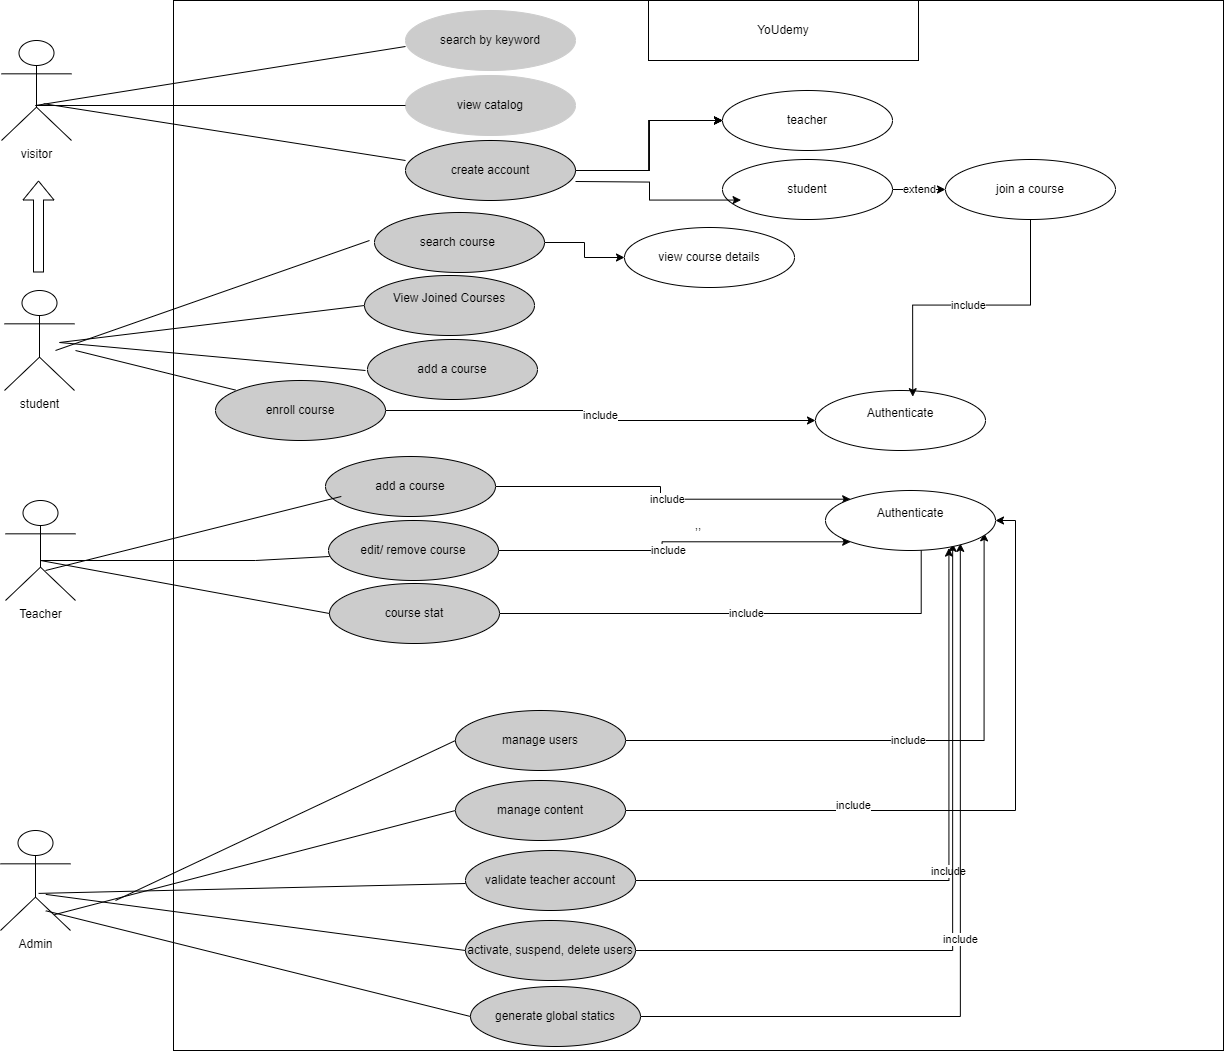

The diagram above was exported from draw.io. Its source (the exported page's mxGraphModel, read from the mxfile embedded in the PNG):
<mxGraphModel dx="1659" dy="730" grid="1" gridSize="10" guides="1" tooltips="1" connect="1" arrows="1" fold="1" page="1" pageScale="1" pageWidth="850" pageHeight="1100" math="0" shadow="0">
  <root>
    <mxCell id="0" />
    <mxCell id="1" parent="0" />
    <mxCell id="nBV_LoYaLyEG-uWXUsDy-1" value=",," style="whiteSpace=wrap;html=1;aspect=fixed;" parent="1" vertex="1">
      <mxGeometry x="218" y="40" width="1050" height="1050" as="geometry" />
    </mxCell>
    <mxCell id="nBV_LoYaLyEG-uWXUsDy-2" value="Admin" style="shape=umlActor;verticalLabelPosition=bottom;verticalAlign=top;html=1;outlineConnect=0;direction=east;" parent="1" vertex="1">
      <mxGeometry x="45" y="870" width="70" height="100" as="geometry" />
    </mxCell>
    <mxCell id="nBV_LoYaLyEG-uWXUsDy-3" value="" style="endArrow=none;html=1;rounded=0;entryX=0;entryY=0.5;entryDx=0;entryDy=0;exitX=0.769;exitY=0.842;exitDx=0;exitDy=0;exitPerimeter=0;" parent="1" source="nBV_LoYaLyEG-uWXUsDy-2" target="nBV_LoYaLyEG-uWXUsDy-6" edge="1">
      <mxGeometry width="50" height="50" relative="1" as="geometry">
        <mxPoint x="250" y="732.3255813953488" as="sourcePoint" />
        <mxPoint x="620" y="500" as="targetPoint" />
      </mxGeometry>
    </mxCell>
    <mxCell id="K8utDehrSsNDFsO8iBf4-21" value="include" style="edgeStyle=orthogonalEdgeStyle;rounded=0;orthogonalLoop=1;jettySize=auto;html=1;entryX=0.726;entryY=0.96;entryDx=0;entryDy=0;entryPerimeter=0;" edge="1" parent="1" source="nBV_LoYaLyEG-uWXUsDy-4" target="nBV_LoYaLyEG-uWXUsDy-71">
      <mxGeometry relative="1" as="geometry">
        <mxPoint x="805" y="920" as="targetPoint" />
      </mxGeometry>
    </mxCell>
    <mxCell id="nBV_LoYaLyEG-uWXUsDy-4" value="validate teacher account" style="ellipse;whiteSpace=wrap;html=1;fillColor=#CCCCCC;" parent="1" vertex="1">
      <mxGeometry x="510" y="890" width="170" height="60" as="geometry" />
    </mxCell>
    <mxCell id="K8utDehrSsNDFsO8iBf4-26" value="include" style="edgeStyle=orthogonalEdgeStyle;rounded=0;orthogonalLoop=1;jettySize=auto;html=1;entryX=0.933;entryY=0.706;entryDx=0;entryDy=0;entryPerimeter=0;" edge="1" parent="1" source="nBV_LoYaLyEG-uWXUsDy-5" target="nBV_LoYaLyEG-uWXUsDy-71">
      <mxGeometry relative="1" as="geometry">
        <mxPoint x="795" y="780" as="targetPoint" />
      </mxGeometry>
    </mxCell>
    <mxCell id="nBV_LoYaLyEG-uWXUsDy-5" value="manage users" style="ellipse;whiteSpace=wrap;html=1;fillColor=#CCCCCC;" parent="1" vertex="1">
      <mxGeometry x="500" y="750" width="170" height="60" as="geometry" />
    </mxCell>
    <mxCell id="K8utDehrSsNDFsO8iBf4-23" value="" style="edgeStyle=orthogonalEdgeStyle;rounded=0;orthogonalLoop=1;jettySize=auto;html=1;entryX=1;entryY=0.5;entryDx=0;entryDy=0;" edge="1" parent="1" source="nBV_LoYaLyEG-uWXUsDy-6" target="nBV_LoYaLyEG-uWXUsDy-71">
      <mxGeometry relative="1" as="geometry">
        <mxPoint x="795" y="850" as="targetPoint" />
      </mxGeometry>
    </mxCell>
    <mxCell id="K8utDehrSsNDFsO8iBf4-24" value="include" style="edgeLabel;html=1;align=center;verticalAlign=middle;resizable=0;points=[];" vertex="1" connectable="0" parent="K8utDehrSsNDFsO8iBf4-23">
      <mxGeometry x="-0.3508" y="6" relative="1" as="geometry">
        <mxPoint as="offset" />
      </mxGeometry>
    </mxCell>
    <mxCell id="nBV_LoYaLyEG-uWXUsDy-6" value="manage content" style="ellipse;whiteSpace=wrap;html=1;fillColor=#CCCCCC;" parent="1" vertex="1">
      <mxGeometry x="500" y="820" width="170" height="60" as="geometry" />
    </mxCell>
    <mxCell id="nBV_LoYaLyEG-uWXUsDy-7" value="" style="endArrow=none;html=1;rounded=0;entryX=0;entryY=0.5;entryDx=0;entryDy=0;" parent="1" target="nBV_LoYaLyEG-uWXUsDy-5" edge="1">
      <mxGeometry width="50" height="50" relative="1" as="geometry">
        <mxPoint x="160" y="940" as="sourcePoint" />
        <mxPoint x="490" y="750" as="targetPoint" />
      </mxGeometry>
    </mxCell>
    <mxCell id="K8utDehrSsNDFsO8iBf4-19" value="" style="edgeStyle=orthogonalEdgeStyle;rounded=0;orthogonalLoop=1;jettySize=auto;html=1;entryX=0.748;entryY=0.881;entryDx=0;entryDy=0;entryPerimeter=0;" edge="1" parent="1" source="nBV_LoYaLyEG-uWXUsDy-8" target="nBV_LoYaLyEG-uWXUsDy-71">
      <mxGeometry relative="1" as="geometry">
        <mxPoint x="805" y="990" as="targetPoint" />
      </mxGeometry>
    </mxCell>
    <mxCell id="nBV_LoYaLyEG-uWXUsDy-8" value="activate, suspend, delete users" style="ellipse;whiteSpace=wrap;html=1;fillColor=#CCCCCC;" parent="1" vertex="1">
      <mxGeometry x="510" y="960" width="170" height="60" as="geometry" />
    </mxCell>
    <mxCell id="K8utDehrSsNDFsO8iBf4-17" value="include" style="edgeStyle=orthogonalEdgeStyle;rounded=0;orthogonalLoop=1;jettySize=auto;html=1;entryX=0.793;entryY=0.881;entryDx=0;entryDy=0;entryPerimeter=0;" edge="1" parent="1" source="nBV_LoYaLyEG-uWXUsDy-9" target="nBV_LoYaLyEG-uWXUsDy-71">
      <mxGeometry relative="1" as="geometry">
        <mxPoint x="810" y="1055.9999999999998" as="targetPoint" />
      </mxGeometry>
    </mxCell>
    <mxCell id="nBV_LoYaLyEG-uWXUsDy-9" value="generate global statics" style="ellipse;whiteSpace=wrap;html=1;fillColor=#CCCCCC;" parent="1" vertex="1">
      <mxGeometry x="515" y="1026" width="170" height="60" as="geometry" />
    </mxCell>
    <mxCell id="nBV_LoYaLyEG-uWXUsDy-10" value="" style="endArrow=none;html=1;rounded=0;exitX=0.544;exitY=0.629;exitDx=0;exitDy=0;exitPerimeter=0;" parent="1" source="nBV_LoYaLyEG-uWXUsDy-2" edge="1">
      <mxGeometry width="50" height="50" relative="1" as="geometry">
        <mxPoint x="170" y="950" as="sourcePoint" />
        <mxPoint x="510" y="923" as="targetPoint" />
      </mxGeometry>
    </mxCell>
    <mxCell id="nBV_LoYaLyEG-uWXUsDy-11" value="" style="endArrow=none;html=1;rounded=0;entryX=0;entryY=0.5;entryDx=0;entryDy=0;exitX=0.647;exitY=0.639;exitDx=0;exitDy=0;exitPerimeter=0;" parent="1" source="nBV_LoYaLyEG-uWXUsDy-2" target="nBV_LoYaLyEG-uWXUsDy-8" edge="1">
      <mxGeometry width="50" height="50" relative="1" as="geometry">
        <mxPoint x="180" y="960" as="sourcePoint" />
        <mxPoint x="520" y="933" as="targetPoint" />
      </mxGeometry>
    </mxCell>
    <mxCell id="nBV_LoYaLyEG-uWXUsDy-14" value="" style="endArrow=none;html=1;rounded=0;entryX=0;entryY=0.5;entryDx=0;entryDy=0;exitX=0.647;exitY=0.803;exitDx=0;exitDy=0;exitPerimeter=0;" parent="1" source="nBV_LoYaLyEG-uWXUsDy-2" target="nBV_LoYaLyEG-uWXUsDy-9" edge="1">
      <mxGeometry width="50" height="50" relative="1" as="geometry">
        <mxPoint x="190" y="970" as="sourcePoint" />
        <mxPoint x="530" y="943" as="targetPoint" />
      </mxGeometry>
    </mxCell>
    <mxCell id="nBV_LoYaLyEG-uWXUsDy-15" value="visitor" style="shape=umlActor;verticalLabelPosition=bottom;verticalAlign=top;html=1;outlineConnect=0;direction=east;" parent="1" vertex="1">
      <mxGeometry x="46" y="80" width="70" height="100" as="geometry" />
    </mxCell>
    <mxCell id="nBV_LoYaLyEG-uWXUsDy-17" value="YoUdemy" style="rounded=0;whiteSpace=wrap;html=1;" parent="1" vertex="1">
      <mxGeometry x="693" y="40" width="270" height="60" as="geometry" />
    </mxCell>
    <mxCell id="nBV_LoYaLyEG-uWXUsDy-18" value="search by keyword" style="ellipse;whiteSpace=wrap;html=1;strokeColor=#CCCCCC;fillColor=#CCCCCC;" parent="1" vertex="1">
      <mxGeometry x="450" y="50" width="170" height="60" as="geometry" />
    </mxCell>
    <mxCell id="nBV_LoYaLyEG-uWXUsDy-19" value="view catalog" style="ellipse;whiteSpace=wrap;html=1;fillColor=#CCCCCC;strokeColor=#CCCCCC;" parent="1" vertex="1">
      <mxGeometry x="450" y="115" width="170" height="60" as="geometry" />
    </mxCell>
    <mxCell id="nBV_LoYaLyEG-uWXUsDy-50" value="" style="edgeStyle=orthogonalEdgeStyle;rounded=0;orthogonalLoop=1;jettySize=auto;html=1;" parent="1" source="nBV_LoYaLyEG-uWXUsDy-20" target="nBV_LoYaLyEG-uWXUsDy-49" edge="1">
      <mxGeometry relative="1" as="geometry" />
    </mxCell>
    <mxCell id="nBV_LoYaLyEG-uWXUsDy-51" value="" style="edgeStyle=orthogonalEdgeStyle;rounded=0;orthogonalLoop=1;jettySize=auto;html=1;" parent="1" source="nBV_LoYaLyEG-uWXUsDy-20" target="nBV_LoYaLyEG-uWXUsDy-49" edge="1">
      <mxGeometry relative="1" as="geometry" />
    </mxCell>
    <mxCell id="nBV_LoYaLyEG-uWXUsDy-52" value="" style="edgeStyle=orthogonalEdgeStyle;rounded=0;orthogonalLoop=1;jettySize=auto;html=1;" parent="1" source="nBV_LoYaLyEG-uWXUsDy-20" target="nBV_LoYaLyEG-uWXUsDy-49" edge="1">
      <mxGeometry relative="1" as="geometry" />
    </mxCell>
    <mxCell id="nBV_LoYaLyEG-uWXUsDy-53" value="" style="edgeStyle=orthogonalEdgeStyle;rounded=0;orthogonalLoop=1;jettySize=auto;html=1;" parent="1" source="nBV_LoYaLyEG-uWXUsDy-20" target="nBV_LoYaLyEG-uWXUsDy-49" edge="1">
      <mxGeometry relative="1" as="geometry" />
    </mxCell>
    <mxCell id="nBV_LoYaLyEG-uWXUsDy-20" value="create account" style="ellipse;whiteSpace=wrap;html=1;fillColor=#CCCCCC;" parent="1" vertex="1">
      <mxGeometry x="450" y="180" width="170" height="60" as="geometry" />
    </mxCell>
    <mxCell id="nBV_LoYaLyEG-uWXUsDy-21" value="" style="endArrow=none;html=1;rounded=0;exitX=0;exitY=0.5;exitDx=0;exitDy=0;" parent="1" source="nBV_LoYaLyEG-uWXUsDy-19" edge="1">
      <mxGeometry width="50" height="50" relative="1" as="geometry">
        <mxPoint x="430" y="290" as="sourcePoint" />
        <mxPoint x="450" y="86" as="targetPoint" />
        <Array as="points">
          <mxPoint x="80" y="145" />
        </Array>
      </mxGeometry>
    </mxCell>
    <mxCell id="nBV_LoYaLyEG-uWXUsDy-27" value="" style="endArrow=none;html=1;rounded=0;entryX=0.603;entryY=0.632;entryDx=0;entryDy=0;entryPerimeter=0;" parent="1" target="nBV_LoYaLyEG-uWXUsDy-15" edge="1">
      <mxGeometry width="50" height="50" relative="1" as="geometry">
        <mxPoint x="450" y="200" as="sourcePoint" />
        <mxPoint x="160" y="130" as="targetPoint" />
      </mxGeometry>
    </mxCell>
    <mxCell id="nBV_LoYaLyEG-uWXUsDy-28" value="Teacher" style="shape=umlActor;verticalLabelPosition=bottom;verticalAlign=top;html=1;outlineConnect=0;direction=east;" parent="1" vertex="1">
      <mxGeometry x="50" y="540" width="70" height="100" as="geometry" />
    </mxCell>
    <mxCell id="K8utDehrSsNDFsO8iBf4-15" value="include" style="edgeStyle=orthogonalEdgeStyle;rounded=0;orthogonalLoop=1;jettySize=auto;html=1;entryX=0;entryY=0;entryDx=0;entryDy=0;" edge="1" parent="1" source="nBV_LoYaLyEG-uWXUsDy-30" target="nBV_LoYaLyEG-uWXUsDy-71">
      <mxGeometry relative="1" as="geometry">
        <mxPoint x="665" y="526" as="targetPoint" />
      </mxGeometry>
    </mxCell>
    <mxCell id="nBV_LoYaLyEG-uWXUsDy-30" value="add a course" style="ellipse;whiteSpace=wrap;html=1;fillColor=#CCCCCC;" parent="1" vertex="1">
      <mxGeometry x="370" y="496" width="170" height="60" as="geometry" />
    </mxCell>
    <mxCell id="nBV_LoYaLyEG-uWXUsDy-70" value="" style="edgeStyle=orthogonalEdgeStyle;rounded=0;orthogonalLoop=1;jettySize=auto;html=1;entryX=0;entryY=1;entryDx=0;entryDy=0;" parent="1" source="nBV_LoYaLyEG-uWXUsDy-31" edge="1" target="nBV_LoYaLyEG-uWXUsDy-71">
      <mxGeometry relative="1" as="geometry">
        <mxPoint x="623" y="590" as="targetPoint" />
      </mxGeometry>
    </mxCell>
    <mxCell id="nBV_LoYaLyEG-uWXUsDy-72" value="include" style="edgeLabel;html=1;align=center;verticalAlign=middle;resizable=0;points=[];" parent="nBV_LoYaLyEG-uWXUsDy-70" vertex="1" connectable="0">
      <mxGeometry x="-0.0874" y="-6" relative="1" as="geometry">
        <mxPoint as="offset" />
      </mxGeometry>
    </mxCell>
    <mxCell id="nBV_LoYaLyEG-uWXUsDy-31" value="edit/ remove course" style="ellipse;whiteSpace=wrap;html=1;fillColor=#CCCCCC;" parent="1" vertex="1">
      <mxGeometry x="373" y="560" width="170" height="60" as="geometry" />
    </mxCell>
    <mxCell id="K8utDehrSsNDFsO8iBf4-12" value="include" style="edgeStyle=orthogonalEdgeStyle;rounded=0;orthogonalLoop=1;jettySize=auto;html=1;entryX=0.563;entryY=0.833;entryDx=0;entryDy=0;entryPerimeter=0;" edge="1" parent="1" source="nBV_LoYaLyEG-uWXUsDy-32" target="nBV_LoYaLyEG-uWXUsDy-71">
      <mxGeometry relative="1" as="geometry">
        <mxPoint x="669" y="653" as="targetPoint" />
      </mxGeometry>
    </mxCell>
    <mxCell id="nBV_LoYaLyEG-uWXUsDy-32" value="course stat" style="ellipse;whiteSpace=wrap;html=1;fillColor=#CCCCCC;" parent="1" vertex="1">
      <mxGeometry x="374" y="623" width="170" height="60" as="geometry" />
    </mxCell>
    <mxCell id="nBV_LoYaLyEG-uWXUsDy-35" value="" style="endArrow=none;html=1;rounded=0;exitX=0;exitY=0.5;exitDx=0;exitDy=0;" parent="1" source="nBV_LoYaLyEG-uWXUsDy-32" edge="1">
      <mxGeometry width="50" height="50" relative="1" as="geometry">
        <mxPoint x="345" y="485" as="sourcePoint" />
        <mxPoint x="374" y="596" as="targetPoint" />
        <Array as="points">
          <mxPoint x="85" y="600" />
          <mxPoint x="300" y="600" />
        </Array>
      </mxGeometry>
    </mxCell>
    <mxCell id="nBV_LoYaLyEG-uWXUsDy-44" value="student&lt;div&gt;&lt;br&gt;&lt;/div&gt;" style="shape=umlActor;verticalLabelPosition=bottom;verticalAlign=top;html=1;outlineConnect=0;direction=east;" parent="1" vertex="1">
      <mxGeometry x="49" y="330" width="70" height="100" as="geometry" />
    </mxCell>
    <mxCell id="nBV_LoYaLyEG-uWXUsDy-45" value="" style="shape=flexArrow;endArrow=classic;html=1;rounded=0;" parent="1" edge="1">
      <mxGeometry width="50" height="50" relative="1" as="geometry">
        <mxPoint x="83" y="312" as="sourcePoint" />
        <mxPoint x="83" y="220" as="targetPoint" />
      </mxGeometry>
    </mxCell>
    <mxCell id="nBV_LoYaLyEG-uWXUsDy-46" value="" style="endArrow=none;html=1;rounded=0;entryX=0;entryY=0.5;entryDx=0;entryDy=0;" parent="1" target="nBV_LoYaLyEG-uWXUsDy-47" edge="1">
      <mxGeometry width="50" height="50" relative="1" as="geometry">
        <mxPoint x="410" y="410" as="sourcePoint" />
        <mxPoint x="407" y="324" as="targetPoint" />
        <Array as="points">
          <mxPoint x="104" y="382" />
        </Array>
      </mxGeometry>
    </mxCell>
    <mxCell id="nBV_LoYaLyEG-uWXUsDy-47" value="&#10;View Joined Courses&#10;&#10;" style="ellipse;whiteSpace=wrap;html=1;fillColor=#CCCCCC;" parent="1" vertex="1">
      <mxGeometry x="409" y="315" width="170" height="60" as="geometry" />
    </mxCell>
    <mxCell id="nBV_LoYaLyEG-uWXUsDy-48" value="add a course" style="ellipse;whiteSpace=wrap;html=1;fillColor=#CCCCCC;" parent="1" vertex="1">
      <mxGeometry x="412" y="379" width="170" height="60" as="geometry" />
    </mxCell>
    <mxCell id="nBV_LoYaLyEG-uWXUsDy-49" value="teacher" style="ellipse;whiteSpace=wrap;html=1;" parent="1" vertex="1">
      <mxGeometry x="767" y="130" width="170" height="60" as="geometry" />
    </mxCell>
    <mxCell id="K8utDehrSsNDFsO8iBf4-2" value="extend" style="edgeStyle=orthogonalEdgeStyle;rounded=0;orthogonalLoop=1;jettySize=auto;html=1;" edge="1" parent="1" source="nBV_LoYaLyEG-uWXUsDy-54" target="K8utDehrSsNDFsO8iBf4-1">
      <mxGeometry relative="1" as="geometry" />
    </mxCell>
    <mxCell id="nBV_LoYaLyEG-uWXUsDy-54" value="student" style="ellipse;whiteSpace=wrap;html=1;" parent="1" vertex="1">
      <mxGeometry x="767" y="199" width="170" height="60" as="geometry" />
    </mxCell>
    <mxCell id="nBV_LoYaLyEG-uWXUsDy-55" value="" style="edgeStyle=orthogonalEdgeStyle;rounded=0;orthogonalLoop=1;jettySize=auto;html=1;entryX=0.109;entryY=0.676;entryDx=0;entryDy=0;entryPerimeter=0;" parent="1" target="nBV_LoYaLyEG-uWXUsDy-54" edge="1">
      <mxGeometry relative="1" as="geometry">
        <mxPoint x="620" y="221" as="sourcePoint" />
        <mxPoint x="730" y="170" as="targetPoint" />
      </mxGeometry>
    </mxCell>
    <mxCell id="nBV_LoYaLyEG-uWXUsDy-58" value="" style="endArrow=none;html=1;rounded=0;" parent="1" edge="1">
      <mxGeometry width="50" height="50" relative="1" as="geometry">
        <mxPoint x="100" y="390" as="sourcePoint" />
        <mxPoint x="414" y="280" as="targetPoint" />
      </mxGeometry>
    </mxCell>
    <mxCell id="nBV_LoYaLyEG-uWXUsDy-61" value="" style="edgeStyle=orthogonalEdgeStyle;rounded=0;orthogonalLoop=1;jettySize=auto;html=1;" parent="1" source="nBV_LoYaLyEG-uWXUsDy-59" target="nBV_LoYaLyEG-uWXUsDy-60" edge="1">
      <mxGeometry relative="1" as="geometry" />
    </mxCell>
    <mxCell id="nBV_LoYaLyEG-uWXUsDy-59" value="search course&amp;nbsp;" style="ellipse;whiteSpace=wrap;html=1;fillColor=#CCCCCC;" parent="1" vertex="1">
      <mxGeometry x="419" y="252" width="170" height="60" as="geometry" />
    </mxCell>
    <mxCell id="nBV_LoYaLyEG-uWXUsDy-60" value="view course details" style="ellipse;whiteSpace=wrap;html=1;" parent="1" vertex="1">
      <mxGeometry x="669" y="267" width="170" height="60" as="geometry" />
    </mxCell>
    <mxCell id="nBV_LoYaLyEG-uWXUsDy-62" value="" style="endArrow=none;html=1;rounded=0;entryX=0.059;entryY=0.371;entryDx=0;entryDy=0;entryPerimeter=0;" parent="1" target="nBV_LoYaLyEG-uWXUsDy-1" edge="1">
      <mxGeometry width="50" height="50" relative="1" as="geometry">
        <mxPoint x="120" y="390" as="sourcePoint" />
        <mxPoint x="226" y="380" as="targetPoint" />
      </mxGeometry>
    </mxCell>
    <mxCell id="nBV_LoYaLyEG-uWXUsDy-67" value="include" style="edgeStyle=orthogonalEdgeStyle;rounded=0;orthogonalLoop=1;jettySize=auto;html=1;" parent="1" source="nBV_LoYaLyEG-uWXUsDy-65" target="nBV_LoYaLyEG-uWXUsDy-66" edge="1">
      <mxGeometry relative="1" as="geometry" />
    </mxCell>
    <mxCell id="nBV_LoYaLyEG-uWXUsDy-65" value="enroll course" style="ellipse;whiteSpace=wrap;html=1;fillColor=#CCCCCC;" parent="1" vertex="1">
      <mxGeometry x="260" y="420" width="170" height="60" as="geometry" />
    </mxCell>
    <mxCell id="nBV_LoYaLyEG-uWXUsDy-66" value="&#10;Authenticate&#10;&#10;" style="ellipse;whiteSpace=wrap;html=1;" parent="1" vertex="1">
      <mxGeometry x="860" y="430" width="170" height="60" as="geometry" />
    </mxCell>
    <mxCell id="nBV_LoYaLyEG-uWXUsDy-68" value="" style="endArrow=none;html=1;rounded=0;entryX=0.093;entryY=0.666;entryDx=0;entryDy=0;entryPerimeter=0;" parent="1" target="nBV_LoYaLyEG-uWXUsDy-30" edge="1">
      <mxGeometry width="50" height="50" relative="1" as="geometry">
        <mxPoint x="90" y="610" as="sourcePoint" />
        <mxPoint x="203" y="540" as="targetPoint" />
      </mxGeometry>
    </mxCell>
    <mxCell id="nBV_LoYaLyEG-uWXUsDy-71" value="&#10;Authenticate&#10;&#10;" style="ellipse;whiteSpace=wrap;html=1;" parent="1" vertex="1">
      <mxGeometry x="870" y="530" width="170" height="60" as="geometry" />
    </mxCell>
    <mxCell id="K8utDehrSsNDFsO8iBf4-7" value="include" style="edgeStyle=orthogonalEdgeStyle;rounded=0;orthogonalLoop=1;jettySize=auto;html=1;entryX=0.572;entryY=0.103;entryDx=0;entryDy=0;entryPerimeter=0;" edge="1" parent="1" source="K8utDehrSsNDFsO8iBf4-1" target="nBV_LoYaLyEG-uWXUsDy-66">
      <mxGeometry relative="1" as="geometry">
        <mxPoint x="1075" y="339" as="targetPoint" />
      </mxGeometry>
    </mxCell>
    <mxCell id="K8utDehrSsNDFsO8iBf4-1" value="join a course" style="ellipse;whiteSpace=wrap;html=1;" vertex="1" parent="1">
      <mxGeometry x="990" y="199" width="170" height="60" as="geometry" />
    </mxCell>
  </root>
</mxGraphModel>